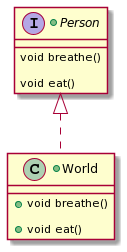

The diagram above was rendered by PlantUML. Its source (embedded in the PNG):
@startuml
+interface Person {
void breathe()

void eat()
}

+class World implements Person {
+void breathe()

+void eat()
}
@enduml